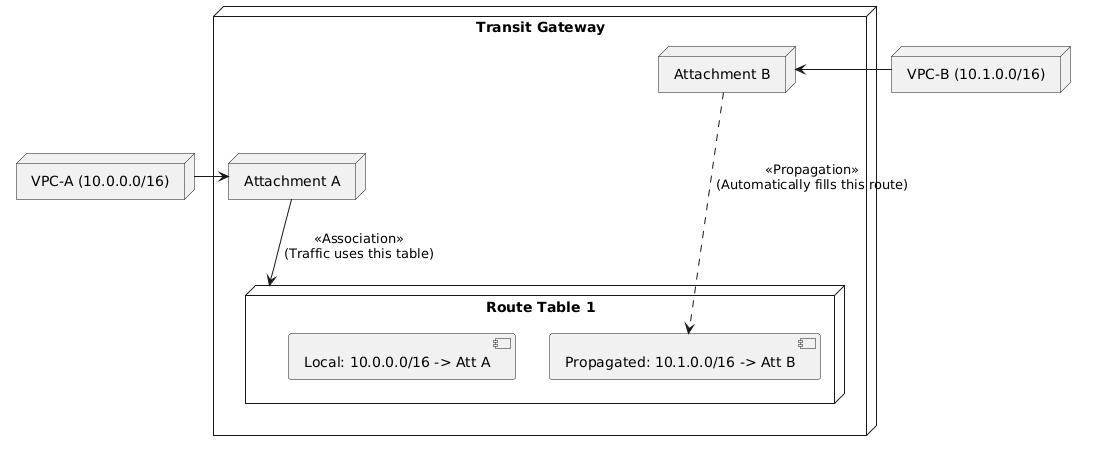

The diagram above was rendered by PlantUML. Its source (embedded in the PNG):
@startuml
skinparam componentStyle uml2

node "VPC-A (10.0.0.0/16)" as VPCA
node "VPC-B (10.1.0.0/16)" as VPCB

node "Transit Gateway" {
    node "Attachment A" as AttA
    node "Attachment B" as AttB

    node "Route Table 1" as RT1 {
        component "Local: 10.0.0.0/16 -> Att A"
        component "Propagated: 10.1.0.0/16 -> Att B" as Prop
    }
}

VPCA -right-> AttA
VPCB -right-> AttB

' Association:
AttA -down-> RT1 : <<Association>>\n(Traffic uses this table)

' Propagation:
AttB -.-> Prop : <<Propagation>>\n(Automatically fills this route)
@enduml